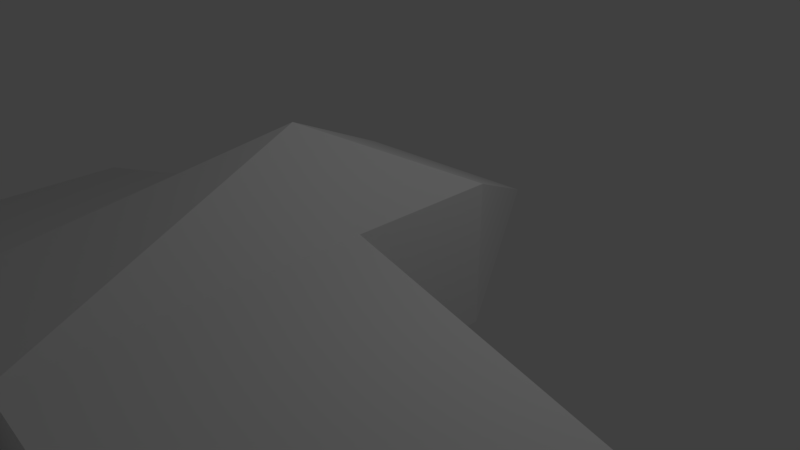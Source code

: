 # Source: HOMEWORK_plane.blend  (saved by Blender 2.79.0; exported with 4.5.12 LTS)
import bpy
from mathutils import Matrix  # noqa: F401  (used for matrix-valued properties, if any)

bpy.ops.wm.read_factory_settings(use_empty=True)
scene = bpy.context.scene
scene.name = 'Scene'

# ---- collections
col_collection_1 = bpy.data.collections.new('Collection 1'); scene.collection.children.link(col_collection_1)

# ---- materials (node trees are filled in below, after node groups)
mat_material = bpy.data.materials.new('Material')
mat_material.alpha_threshold = 0.0
mat_material.use_transparent_shadow = False
mat_material.roughness = 0.5
mat_material.line_color = (0.0, 0.0, 0.0, 1.0)

# ---- material node trees

# ---- world
world_world = bpy.data.worlds.new('World'); scene.world = world_world
world_world.color = (0.05088, 0.05088, 0.05088)
world_world.use_sun_shadow = False
world_world.sun_shadow_jitter_overblur = 0.0
world_world.cycles.sampling_method = 'MANUAL'

# ---- cameras
cam_camera = bpy.data.cameras.new('Camera')
cam_camera.clip_end = 100.0
cam_camera.lens = 35.0
cam_camera.sensor_width = 32.0
cam_camera.sensor_height = 18.0
cam_camera.ortho_scale = 7.314
cam_camera.dof.focus_distance = 0.0
cam_camera.dof.aperture_fstop = 128.0

# ---- lights
light_lamp = bpy.data.lights.new('Lamp', 'POINT')
light_lamp.transmission_factor = 0.0
light_lamp.cutoff_distance = 30.0
light_lamp.energy = 100.0
light_lamp.shadow_buffer_clip_start = 1.001
light_lamp.shadow_soft_size = 0.1
light_lamp.shadow_maximum_resolution = 0.006
light_lamp.use_absolute_resolution = True

# ---- meshes
me_cube = bpy.data.meshes.new('Cube')
me_cube.from_pydata([(1.0, 1.0, -1.0), (1.0, -1.0, -1.0), (-1.0, -1.0, -1.0), (-1.0, 1.0, -1.0), (1.0, 1.0, 1.0), (1.0, -1.0, 1.0), (-1.0, -1.0, 1.0), (-1.0, 1.0, 1.0), (-0.03227, 3.008, -0.03227), (1.0, -5.008, -1.0), (-1.0, -5.008, -1.0), (1.0, -5.008, 1.0), (-1.0, -5.008, 1.0), (1.0, -6.015, -1.0), (-1.0, -6.015, -1.0), (1.0, -6.015, 1.0), (-1.0, -6.015, 1.0), (1.0, -8.016, -1.0), (-1.0, -8.016, -1.0), (1.0, -8.016, 1.0), (-1.0, -8.016, 1.0), (-0.02456, -1.069, 2.045), (-5.0, -1.0, -0.03479), (-5.0, -5.008, -0.03479), (5.0, -1.0, -0.03824), (5.0, -5.008, -0.03824), (-3.0, -6.015, -0.07646), (-3.0, -8.016, -0.07646), (3.0, -6.015, -0.03395), (3.0, -8.016, -0.03395), (-0.008631, -6.015, 3.0), (-0.008631, -8.016, 3.0)], [], [(0, 1, 2, 3), (4, 5, 6, 7), (0, 4, 5, 1), (1, 2, 6, 5), (2, 6, 7, 3), (4, 7, 3, 0), (6, 5, 21), (2, 1, 9, 10), (0, 3, 8), (4, 0, 8), (7, 4, 8), (3, 7, 8), (12, 10, 14, 16), (12, 6, 22, 23), (9, 1, 24, 25), (16, 14, 26), (10, 9, 13, 14), (11, 12, 16, 15), (9, 11, 15, 13), (17, 19, 20, 18), (14, 13, 17, 18), (19, 17, 29), (5, 4, 21), (7, 6, 21), (4, 7, 21), (11, 5, 21), (12, 11, 21), (6, 12, 21), (10, 12, 23), (6, 2, 22), (2, 10, 23, 22), (1, 5, 24), (5, 11, 25, 24), (11, 9, 25), (20, 16, 26, 27), (14, 18, 27, 26), (18, 20, 27), (17, 13, 28, 29), (13, 15, 28), (15, 19, 29, 28), (19, 15, 30, 31), (20, 19, 31), (16, 20, 31, 30), (15, 16, 30)])
me_cube.materials.append(mat_material)
me_cube.use_remesh_preserve_volume = False
me_cube.use_remesh_preserve_attributes = False
me_cube.use_mirror_vertex_groups = False
me_cube.update()

# ---- objects
ob_cube = bpy.data.objects.new('Cube', me_cube)
ob_lamp = bpy.data.objects.new('Lamp', light_lamp)
ob_camera = bpy.data.objects.new('Camera', cam_camera)

# ---- transforms, parenting, visibility, modifiers, constraints
ob_cube.location = (0.0, 0.0, 0.0)
ob_cube.lock_rotations_4d = False
ob_cube.empty_display_type = 'ARROWS'
ob_cube.lineart.crease_threshold = 0.0
ob_lamp.location = (4.076, 1.005, 5.904)
ob_lamp.rotation_euler = (0.6503, 0.05522, 1.866)
ob_lamp.lock_rotations_4d = False
ob_lamp.empty_display_type = 'ARROWS'
ob_lamp.color = (0.0, 0.0, 0.0, 0.0)
ob_lamp.lineart.crease_threshold = 0.0
ob_camera.location = (7.481, -6.508, 5.344)
ob_camera.rotation_euler = (1.109, 0.0, 0.8149)
ob_camera.lock_rotations_4d = False
ob_camera.empty_display_type = 'ARROWS'
ob_camera.color = (0.0, 0.0, 0.0, 0.0)
ob_camera.display_type = 'WIRE'
ob_camera.lineart.crease_threshold = 0.0

# ---- collection membership
col_collection_1.objects.link(ob_cube)
col_collection_1.objects.link(ob_lamp)
col_collection_1.objects.link(ob_camera)

# ---- scene / render settings (as saved in the file)
scene.camera = ob_camera
scene.frame_start = 1; scene.frame_end = 250; scene.frame_set(1)
scene.render.engine = 'BLENDER_EEVEE_NEXT'
scene.render.resolution_percentage = 50
scene.render.dither_intensity = 0.0
scene.cycles.use_denoising = False
scene.cycles.samples = 128
scene.cycles.sampling_pattern = 'TABULATED_SOBOL'
scene.cycles.use_adaptive_sampling = False
scene.cycles.use_light_tree = False
scene.cycles.blur_glossy = 0.0
scene.cycles.sample_clamp_indirect = 0.0
scene.view_settings.view_transform = 'Standard'
bpy.context.view_layer.update()
